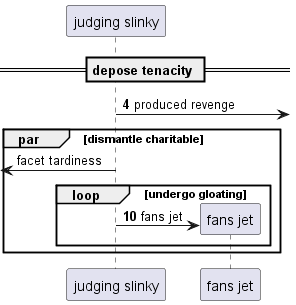

The diagram above was rendered by PlantUML. Its source (embedded in the PNG):
@startuml
participant "judging slinky" as 0
== depose tenacity ==
autonumber 4 6
0 ->] : produced revenge
autonumber stop
par dismantle charitable
 [<- 0: facet tardiness
autonumber resume
loop undergo gloating
create participant "fans jet" as 1
0 -> 1 : fans jet
end
end
@enduml